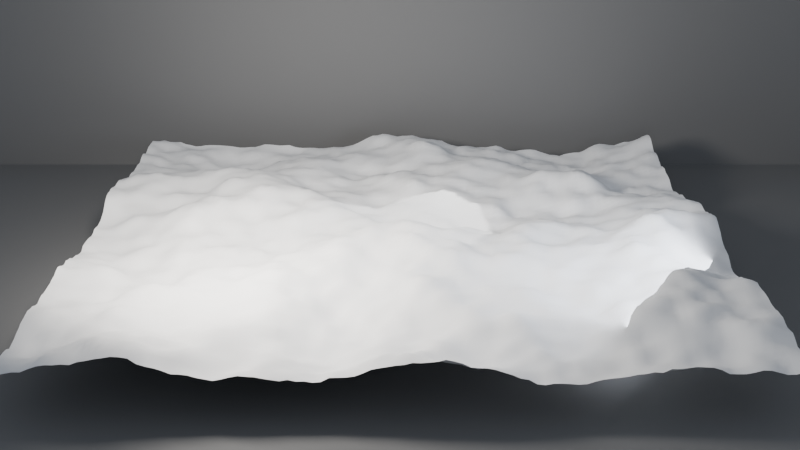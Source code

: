 # Source: ch05_05_attributes_constant.blend  (saved by Blender 5.3.31; exported with 4.5.12 LTS)
import bpy
from mathutils import Matrix  # noqa: F401  (used for matrix-valued properties, if any)

bpy.ops.wm.read_factory_settings(use_empty=True)
scene = bpy.context.scene
scene.name = 'SC_GN5'

# ---- collections
col_set = bpy.data.collections.new('SET'); scene.collection.children.link(col_set)
col_lights = bpy.data.collections.new('LIGHTS'); scene.collection.children.link(col_lights)
col_cameras = bpy.data.collections.new('CAMERAS'); scene.collection.children.link(col_cameras)

# ---- materials (node trees are filled in below, after node groups)
mat_mat_studio_grey = bpy.data.materials.new('MAT_Studio_Grey')
mat_mat_studio_grey.diffuse_color = (0.18, 0.18, 0.18, 1.0)
mat_mat_height = bpy.data.materials.new('MAT_Height')

# ---- node groups
ng_gn_terrain = bpy.data.node_groups.new('GN_Terrain', 'GeometryNodeTree')
_s = ng_gn_terrain.interface.new_socket(name='Geometry', in_out='OUTPUT', socket_type='NodeSocketGeometry')
_N = ng_gn_terrain.nodes; _L = ng_gn_terrain.links
n0 = _N.new('NodeGroupOutput'); n0.name = 'Group Output'; n0.location = (1700, 0)
n1 = _N.new('GeometryNodeMeshGrid'); n1.name = 'Grid'; n1.location = (-900, 0)
n1.inputs[0].default_value = 10.0
n1.inputs[1].default_value = 10.0
n1.inputs[2].default_value = 100
n1.inputs[3].default_value = 100
n2 = _N.new('GeometryNodeSetPosition'); n2.name = 'Set Position'; n2.location = (100, 0)
n3 = _N.new('ShaderNodeTexNoise'); n3.name = 'Noise Texture'; n3.location = (-900, -350)
n3.width = 160
n3.inputs[2].default_value = 0.35
n3.inputs[3].default_value = 5.0
n4 = _N.new('ShaderNodeMath'); n4.name = 'Math'; n4.location = (-650, -350)
n4.operation = 'SUBTRACT'
n5 = _N.new('ShaderNodeMath'); n5.name = 'Math.001'; n5.location = (-450, -350)
n5.operation = 'MULTIPLY'
n5.inputs[1].default_value = 2.0
n6 = _N.new('ShaderNodeCombineXYZ'); n6.name = 'Combine XYZ'; n6.location = (-250, -350)
n7 = _N.new('GeometryNodeStoreNamedAttribute'); n7.name = 'Store Named Attribute'; n7.location = (500, 0)
n7.width = 160
n7.inputs[2].default_value = 'height'
n7.inputs[3].default_value = 0.5
n8 = _N.new('GeometryNodeSetShadeSmooth'); n8.name = 'Set Shade Smooth'; n8.location = (900, 0)
n9 = _N.new('GeometryNodeSetMaterial'); n9.name = 'Set Material'; n9.location = (1250, 0)
n9.inputs[2].default_value = mat_mat_height
_L.new(n1.outputs[0], n2.inputs[0])
_L.new(n3.outputs[0], n4.inputs[0])
_L.new(n4.outputs[0], n5.inputs[0])
_L.new(n5.outputs[0], n6.inputs[2])
_L.new(n6.outputs[0], n2.inputs[3])
_L.new(n2.outputs[0], n7.inputs[0])
_L.new(n7.outputs[0], n8.inputs[0])
_L.new(n8.outputs[0], n9.inputs[0])
_L.new(n9.outputs[0], n0.inputs[0])
n0.is_active_output = True

# ---- material node trees
mat_mat_studio_grey.use_nodes = True; mat_mat_studio_grey.node_tree.nodes.clear()
_N = mat_mat_studio_grey.node_tree.nodes; _L = mat_mat_studio_grey.node_tree.links
n0 = _N.new('ShaderNodeBsdfPrincipled'); n0.name = 'Principled BSDF'; n0.location = (-200, 100)
n0.inputs[0].default_value = (0.18, 0.18, 0.18, 1.0)
n0.inputs[2].default_value = 0.6
n0.inputs[10].default_value = 0.005
n1 = _N.new('ShaderNodeOutputMaterial'); n1.name = 'Material Output'; n1.location = (200, 100)
_L.new(n0.outputs[0], n1.inputs[0])
n1.is_active_output = True
mat_mat_height.use_nodes = True; mat_mat_height.node_tree.nodes.clear()
_N = mat_mat_height.node_tree.nodes; _L = mat_mat_height.node_tree.links
n0 = _N.new('ShaderNodeBsdfPrincipled'); n0.name = 'Principled BSDF'; n0.location = (-200, 100)
n0.inputs[2].default_value = 0.8
n0.inputs[10].default_value = 0.005
n1 = _N.new('ShaderNodeOutputMaterial'); n1.name = 'Material Output'; n1.location = (200, 100)
n2 = _N.new('ShaderNodeAttribute'); n2.name = 'Attribute'; n2.location = (-900, 0)
n2.attribute_name = 'height'
n3 = _N.new('ShaderNodeMapRange'); n3.name = 'Map Range'; n3.location = (-650, 0)
n3.inputs[1].default_value = -0.5
n3.inputs[2].default_value = 0.5
n4 = _N.new('ShaderNodeValToRGB'); n4.name = 'Color Ramp'; n4.location = (-350, 0)
while len(n4.color_ramp.elements) > 1: n4.color_ramp.elements.remove(n4.color_ramp.elements[-1])
n4.color_ramp.elements[0].position = 0.25; n4.color_ramp.elements[0].color = (0.05, 0.15, 0.45, 1.0)
_e = n4.color_ramp.elements.new(0.5); _e.color = (0.12, 0.4, 0.12, 1.0)
_e = n4.color_ramp.elements.new(0.85); _e.color = (0.95, 0.95, 0.95, 1.0)
_L.new(n0.outputs[0], n1.inputs[0])
_L.new(n2.outputs[2], n3.inputs[0])
_L.new(n3.outputs[0], n4.inputs[0])
_L.new(n4.outputs[0], n0.inputs[0])
n1.is_active_output = True

# ---- world
world_wo_neutral = bpy.data.worlds.new('WO_Neutral'); scene.world = world_wo_neutral
world_wo_neutral.use_nodes = True; world_wo_neutral.node_tree.nodes.clear()
_N = world_wo_neutral.node_tree.nodes; _L = world_wo_neutral.node_tree.links
n0 = _N.new('ShaderNodeBackground'); n0.name = 'Background'; n0.location = (-200, 100)
n0.inputs[0].default_value = (0.3, 0.33, 0.38, 1.0)
n1 = _N.new('ShaderNodeOutputWorld'); n1.name = 'World Output'; n1.location = (200, 100)
_L.new(n0.outputs[0], n1.inputs[0])
n1.is_active_output = True

# ---- cameras
cam_ca_main = bpy.data.cameras.new('CA_Main')
cam_ca_main.clip_end = 200.0
cam_ca_front = bpy.data.cameras.new('CA_Front')
cam_ca_front.clip_end = 200.0
cam_ca_high = bpy.data.cameras.new('CA_High')
cam_ca_high.clip_end = 200.0

# ---- lights
light_la_key = bpy.data.lights.new('LA_Key', 'AREA')
light_la_key.color = (1.0, 0.95, 0.88)
light_la_key.energy = 600.0
light_la_key.size = 2.0
light_la_fill = bpy.data.lights.new('LA_Fill', 'AREA')
light_la_fill.color = (0.85, 0.9, 1.0)
light_la_fill.energy = 150.0
light_la_fill.size = 3.0
light_la_rim = bpy.data.lights.new('LA_Rim', 'SPOT')
light_la_rim.energy = 500.0

# ---- meshes
me_me_geo_terrain = bpy.data.meshes.new('ME_GEO_Terrain')
me_me_geo_terrain.from_pydata([], [], [])
me_me_geo_terrain.update()
me_me_floor = bpy.data.meshes.new('ME_Floor')
me_me_floor.from_pydata([(-10.0, -10.0, 0.0), (10.0, -10.0, 0.0), (-10.0, 10.0, 0.0), (10.0, 10.0, 0.0)], [], [(0, 1, 3, 2)])
_uv = me_me_floor.uv_layers.new(name='UVMap')
_uv.uv.foreach_set('vector', [0.0, 0.0, 1.0, 0.0, 1.0, 1.0, 0.0, 1.0])
me_me_floor.materials.append(mat_mat_studio_grey)
me_me_floor.update()
me_me_backdrop = bpy.data.meshes.new('ME_Backdrop')
me_me_backdrop.from_pydata([(-10.0, -10.0, 0.0), (10.0, -10.0, 0.0), (-10.0, 10.0, 0.0), (10.0, 10.0, 0.0)], [], [(0, 1, 3, 2)])
_uv = me_me_backdrop.uv_layers.new(name='UVMap')
_uv.uv.foreach_set('vector', [0.0, 0.0, 1.0, 0.0, 1.0, 1.0, 0.0, 1.0])
me_me_backdrop.materials.append(mat_mat_studio_grey)
me_me_backdrop.update()

# ---- objects
ob_geo_terrain = bpy.data.objects.new('GEO_Terrain', me_me_geo_terrain)
ob_geo_floor = bpy.data.objects.new('GEO_Floor', me_me_floor)
ob_geo_backdrop = bpy.data.objects.new('GEO_Backdrop', me_me_backdrop)
ob_lgt_key = bpy.data.objects.new('LGT_Key', light_la_key)
ob_lgt_fill = bpy.data.objects.new('LGT_Fill', light_la_fill)
ob_lgt_rim = bpy.data.objects.new('LGT_Rim', light_la_rim)
ob_emp_target = bpy.data.objects.new('EMP_Target', None)
ob_cam_main = bpy.data.objects.new('CAM_Main', cam_ca_main)
ob_cam_front = bpy.data.objects.new('CAM_Front', cam_ca_front)
ob_cam_high = bpy.data.objects.new('CAM_High', cam_ca_high)

# ---- transforms, parenting, visibility, modifiers, constraints
ob_geo_terrain.location = (0.0, 0.0, 0.8)
_m = ob_geo_terrain.modifiers.new('GeometryNodes', 'NODES')
_m.node_group = ng_gn_terrain
ob_geo_floor.location = (0.0, 0.0, 0.0)
ob_geo_backdrop.location = (0.0, 6.0, 10.0)
ob_geo_backdrop.rotation_euler = (1.571, 0.0, 0.0)
ob_lgt_key.location = (-3.0, -3.0, 4.0)
_c = ob_lgt_key.constraints.new('TRACK_TO'); _c.name = 'Track To'
_c.target = ob_emp_target
ob_lgt_fill.location = (3.5, -2.5, 2.0)
_c = ob_lgt_fill.constraints.new('TRACK_TO'); _c.name = 'Track To'
_c.target = ob_emp_target
ob_lgt_rim.location = (1.8, 2.6, 3.2)
_c = ob_lgt_rim.constraints.new('TRACK_TO'); _c.name = 'Track To'
_c.target = ob_emp_target
ob_emp_target.location = (0.0, 0.0, 0.6)
ob_emp_target.empty_display_size = 0.5
ob_cam_main.location = (0.0, -8.0, 2.2)
_c = ob_cam_main.constraints.new('TRACK_TO'); _c.name = 'Track To'
_c.target = ob_emp_target
ob_cam_front.location = (0.0, -17.0, 7.0)
ob_cam_front.rotation_euler = (1.221, -0.0, 0.0)
ob_cam_high.location = (9.5, -9.5, 10.0)
ob_cam_high.rotation_euler = (0.9704, -3.416e-08, 0.7854)

# ---- collection membership
scene.collection.objects.link(ob_geo_terrain)
col_set.objects.link(ob_geo_floor)
col_set.objects.link(ob_geo_backdrop)
col_lights.objects.link(ob_lgt_key)
col_lights.objects.link(ob_lgt_fill)
col_lights.objects.link(ob_lgt_rim)
col_cameras.objects.link(ob_emp_target)
col_cameras.objects.link(ob_cam_main)
col_cameras.objects.link(ob_cam_front)
col_cameras.objects.link(ob_cam_high)

# ---- scene / render settings (as saved in the file)
scene.camera = ob_cam_front
scene.frame_start = 1; scene.frame_end = 250; scene.frame_set(1)
scene.render.engine = 'BLENDER_EEVEE_NEXT'
scene.render.resolution_percentage = 50
scene.render.bake_bias = 0.0
scene.render.bake_samples = 0
scene.render.compositor_device = 'GPU'
scene.eevee.use_volume_custom_range = False
scene.eevee.fast_gi_thickness_near = 0.1
scene.eevee.fast_gi_thickness_far = 0.0
scene.eevee.ray_tracing_options.screen_trace_thickness = 0.1
bpy.context.view_layer.update()
